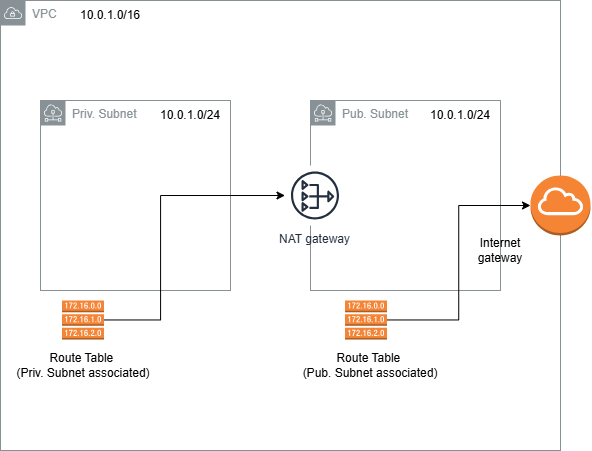

The diagram above was exported from draw.io. Its source (the exported page's mxGraphModel, read from the mxfile embedded in the PNG):
<mxGraphModel dx="1585" dy="883" grid="1" gridSize="10" guides="1" tooltips="1" connect="1" arrows="1" fold="1" page="1" pageScale="1" pageWidth="850" pageHeight="1100" math="0" shadow="0">
  <root>
    <mxCell id="0" />
    <mxCell id="1" parent="0" />
    <mxCell id="wdh-s6Au9g6SjO6Q5QaW-2" parent="1" style="sketch=0;outlineConnect=0;gradientColor=none;html=1;whiteSpace=wrap;fontSize=12;fontStyle=0;shape=mxgraph.aws4.group;grIcon=mxgraph.aws4.group_subnet;strokeColor=#879196;fillColor=none;verticalAlign=top;align=left;spacingLeft=30;fontColor=#879196;dashed=0;" value="Priv. Subnet" vertex="1">
      <mxGeometry height="190" width="190" x="100" y="180" as="geometry" />
    </mxCell>
    <mxCell id="wdh-s6Au9g6SjO6Q5QaW-1" parent="1" style="sketch=0;outlineConnect=0;gradientColor=none;html=1;whiteSpace=wrap;fontSize=12;fontStyle=0;shape=mxgraph.aws4.group;grIcon=mxgraph.aws4.group_vpc;strokeColor=#879196;fillColor=none;verticalAlign=top;align=left;spacingLeft=30;fontColor=#879196;dashed=0;" value="VPC" vertex="1">
      <mxGeometry height="450" width="560" x="60" y="80" as="geometry" />
    </mxCell>
    <mxCell id="wdh-s6Au9g6SjO6Q5QaW-3" parent="1" style="sketch=0;outlineConnect=0;gradientColor=none;html=1;whiteSpace=wrap;fontSize=12;fontStyle=0;shape=mxgraph.aws4.group;grIcon=mxgraph.aws4.group_subnet;strokeColor=#879196;fillColor=none;verticalAlign=top;align=left;spacingLeft=30;fontColor=#879196;dashed=0;" value="Pub. Subnet" vertex="1">
      <mxGeometry height="190" width="190" x="370" y="180" as="geometry" />
    </mxCell>
    <mxCell id="wdh-s6Au9g6SjO6Q5QaW-5" parent="1" style="text;html=1;whiteSpace=wrap;strokeColor=none;fillColor=none;align=center;verticalAlign=middle;rounded=0;" value="10.0.1.0/16" vertex="1">
      <mxGeometry height="30" width="80" x="130" y="80" as="geometry" />
    </mxCell>
    <mxCell id="wdh-s6Au9g6SjO6Q5QaW-6" parent="1" style="text;html=1;whiteSpace=wrap;strokeColor=none;fillColor=none;align=center;verticalAlign=middle;rounded=0;" value="10.0.1.0/24" vertex="1">
      <mxGeometry height="30" width="80" x="210" y="180" as="geometry" />
    </mxCell>
    <mxCell id="wdh-s6Au9g6SjO6Q5QaW-7" parent="1" style="text;html=1;whiteSpace=wrap;strokeColor=none;fillColor=none;align=center;verticalAlign=middle;rounded=0;" value="10.0.1.0/24" vertex="1">
      <mxGeometry height="30" width="80" x="480" y="180" as="geometry" />
    </mxCell>
    <mxCell id="wdh-s6Au9g6SjO6Q5QaW-9" parent="1" style="outlineConnect=0;dashed=0;verticalLabelPosition=bottom;verticalAlign=top;align=center;html=1;shape=mxgraph.aws3.internet_gateway;fillColor=#F58534;gradientColor=none;" value="" vertex="1">
      <mxGeometry height="60" width="60" x="590" y="255" as="geometry" />
    </mxCell>
    <mxCell id="wdh-s6Au9g6SjO6Q5QaW-10" parent="1" style="text;html=1;whiteSpace=wrap;strokeColor=none;fillColor=none;align=center;verticalAlign=middle;rounded=0;" value="Internet gateway" vertex="1">
      <mxGeometry height="30" width="60" x="530" y="315" as="geometry" />
    </mxCell>
    <mxCell id="wdh-s6Au9g6SjO6Q5QaW-12" parent="1" style="outlineConnect=0;dashed=0;verticalLabelPosition=bottom;verticalAlign=top;align=center;html=1;shape=mxgraph.aws3.route_table;fillColor=#F58536;gradientColor=none;" value="" vertex="1">
      <mxGeometry height="39" width="42" x="404.5" y="380" as="geometry" />
    </mxCell>
    <mxCell id="wdh-s6Au9g6SjO6Q5QaW-13" parent="1" style="text;html=1;whiteSpace=wrap;strokeColor=none;fillColor=none;align=center;verticalAlign=middle;rounded=0;" value="Route Table&amp;nbsp;&lt;div&gt;(Priv. Subnet associated)&lt;/div&gt;" vertex="1">
      <mxGeometry height="30" width="140" x="72.5" y="430" as="geometry" />
    </mxCell>
    <mxCell id="wdh-s6Au9g6SjO6Q5QaW-15" parent="1" style="text;html=1;whiteSpace=wrap;strokeColor=none;fillColor=none;align=center;verticalAlign=middle;rounded=0;" value="Route Table&amp;nbsp;&lt;div&gt;(Pub. Subnet associated)&lt;/div&gt;" vertex="1">
      <mxGeometry height="30" width="140" x="360" y="430" as="geometry" />
    </mxCell>
    <mxCell id="wdh-s6Au9g6SjO6Q5QaW-23" edge="1" parent="1" source="wdh-s6Au9g6SjO6Q5QaW-11" style="edgeStyle=orthogonalEdgeStyle;rounded=0;orthogonalLoop=1;jettySize=auto;html=1;" target="wdh-s6Au9g6SjO6Q5QaW-8">
      <mxGeometry relative="1" as="geometry">
        <Array as="points">
          <mxPoint x="220" y="400" />
          <mxPoint x="220" y="275" />
        </Array>
      </mxGeometry>
    </mxCell>
    <mxCell id="wdh-s6Au9g6SjO6Q5QaW-11" parent="1" style="outlineConnect=0;dashed=0;verticalLabelPosition=bottom;verticalAlign=top;align=center;html=1;shape=mxgraph.aws3.route_table;fillColor=#F58536;gradientColor=none;" value="" vertex="1">
      <mxGeometry height="39" width="42" x="121.5" y="380" as="geometry" />
    </mxCell>
    <mxCell id="wdh-s6Au9g6SjO6Q5QaW-8" parent="1" style="sketch=0;outlineConnect=0;fontColor=#232F3E;gradientColor=none;strokeColor=#232F3E;fillColor=#ffffff;dashed=0;verticalLabelPosition=bottom;verticalAlign=top;align=center;html=1;fontSize=12;fontStyle=0;aspect=fixed;shape=mxgraph.aws4.resourceIcon;resIcon=mxgraph.aws4.nat_gateway;" value="NAT gateway" vertex="1">
      <mxGeometry height="60" width="60" x="344.5" y="245" as="geometry" />
    </mxCell>
    <mxCell id="wdh-s6Au9g6SjO6Q5QaW-24" edge="1" parent="1" source="wdh-s6Au9g6SjO6Q5QaW-12" style="edgeStyle=orthogonalEdgeStyle;rounded=0;orthogonalLoop=1;jettySize=auto;html=1;entryX=0;entryY=0.5;entryDx=0;entryDy=0;entryPerimeter=0;" target="wdh-s6Au9g6SjO6Q5QaW-9">
      <mxGeometry relative="1" as="geometry" />
    </mxCell>
  </root>
</mxGraphModel>